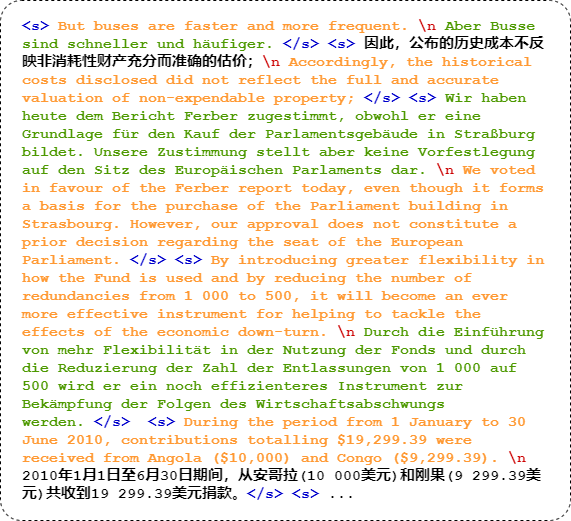

The diagram above was exported from draw.io. Its source (the exported page's mxGraphModel, read from the mxfile embedded in the PNG):
<mxGraphModel dx="2234" dy="746" grid="1" gridSize="10" guides="1" tooltips="1" connect="1" arrows="1" fold="1" page="0" pageScale="1" pageWidth="1654" pageHeight="1169" math="0" shadow="0">
  <root>
    <mxCell id="0" />
    <mxCell id="1" parent="0" />
    <mxCell id="2" value="" style="rounded=1;whiteSpace=wrap;html=1;arcSize=4;dashed=1;fillColor=none;" vertex="1" parent="1">
      <mxGeometry x="140" y="1930" width="570" height="520" as="geometry" />
    </mxCell>
    <mxCell id="3" value="&lt;font style=&quot;font-size: 15px;&quot;&gt;&lt;span style=&quot;font-size: 15px;&quot;&gt;&lt;span style=&quot;font-size: 15px; background-color: initial;&quot;&gt;&lt;font color=&quot;#0000cc&quot; style=&quot;font-size: 15px;&quot;&gt;&amp;lt;s&amp;gt;&lt;/font&gt; &lt;font color=&quot;#ff9933&quot; style=&quot;font-size: 15px;&quot;&gt;But buses are faster and more frequent. &lt;/font&gt;&lt;font color=&quot;#cc0000&quot; style=&quot;font-size: 15px;&quot;&gt;\n&lt;/font&gt;&amp;nbsp;&lt;/span&gt;&lt;span style=&quot;font-size: 15px;&quot;&gt;&lt;font color=&quot;#4d9900&quot; style=&quot;font-size: 15px;&quot;&gt;Aber Busse sind schneller und häufiger.&lt;/font&gt; &lt;font color=&quot;#0000cc&quot; style=&quot;font-size: 15px;&quot;&gt;&amp;lt;/s&amp;gt; &amp;lt;s&amp;gt;&lt;/font&gt;&amp;nbsp;&lt;span style=&quot;background-color: initial; font-size: 15px;&quot;&gt;因此，公布的历史成本不反映非消耗性财产充分而准确的估价；&lt;font color=&quot;#cc0000&quot; style=&quot;font-size: 15px;&quot;&gt;\n&lt;/font&gt; &lt;font color=&quot;#ff9933&quot; style=&quot;font-size: 15px;&quot;&gt;Accordingly, the historical costs disclosed did not reflect the full and accurate valu&lt;/font&gt;&lt;/span&gt;&lt;span style=&quot;background-color: initial; font-size: 15px;&quot;&gt;&lt;font color=&quot;#ff9933&quot; style=&quot;font-size: 15px;&quot;&gt;ation of non-expendable property;&lt;/font&gt;&lt;/span&gt;&amp;nbsp;&lt;font color=&quot;#0000cc&quot; style=&quot;font-size: 15px;&quot;&gt;&amp;lt;/s&amp;gt; &lt;/font&gt;&lt;/span&gt;&lt;span style=&quot;font-size: 15px;&quot;&gt;&lt;font color=&quot;#0000cc&quot; style=&quot;font-size: 15px;&quot;&gt;&amp;lt;s&amp;gt;&lt;/font&gt;&amp;nbsp;&lt;/span&gt;&lt;span style=&quot;background-color: initial; font-size: 15px;&quot;&gt;&lt;font color=&quot;#4d9900&quot; style=&quot;font-size: 15px;&quot;&gt;Wir haben heute dem Bericht Ferber zugestimmt, obwohl er eine Grundlage für den Kauf der Parlamentsgebäude in Straßburg bildet. Unsere Zustimmun&lt;/font&gt;&lt;/span&gt;&lt;span style=&quot;font-size: 15px; background-color: initial;&quot;&gt;&lt;font color=&quot;#4d9900&quot; style=&quot;font-size: 15px;&quot;&gt;g stellt aber keine Vorfestlegung auf den Sitz des Europäischen Parlaments dar. &lt;/font&gt;&lt;font color=&quot;#cc0000&quot; style=&quot;font-size: 15px;&quot;&gt;\n&lt;/font&gt; &lt;font color=&quot;#ff9933&quot; style=&quot;font-size: 15px;&quot;&gt;We voted in favour of the Ferber report today, even though it f&lt;/font&gt;&lt;/span&gt;&lt;font color=&quot;#ff9933&quot; style=&quot;font-size: 15px;&quot;&gt;&lt;span style=&quot;font-size: 15px; background-color: initial;&quot;&gt;orms a basis for the purchase of the Parliament building in Strasbourg. However, our approval does not constitute a prior decision regarding the&amp;nbsp;&lt;/span&gt;&lt;span style=&quot;font-size: 15px; background-color: initial;&quot;&gt;seat of the European Parliament.&lt;/span&gt;&lt;/font&gt;&lt;span style=&quot;font-size: 15px;&quot;&gt;&amp;nbsp;&lt;font color=&quot;#0000cc&quot; style=&quot;font-size: 15px;&quot;&gt;&amp;lt;/s&amp;gt;&amp;nbsp;&lt;/font&gt;&lt;/span&gt;&lt;/span&gt;&lt;span style=&quot;font-size: 15px;&quot;&gt;&lt;span style=&quot;font-size: 15px;&quot;&gt;&lt;font color=&quot;#0000cc&quot; style=&quot;font-size: 15px;&quot;&gt;&amp;lt;s&amp;gt;&lt;/font&gt;&amp;nbsp;&lt;/span&gt;&lt;span style=&quot;font-size: 15px; background-color: initial;&quot;&gt;&lt;font color=&quot;#ff9933&quot; style=&quot;font-size: 15px;&quot;&gt;By introducing greater flexibility in how the Fund is used and by reducing the number of redundancies from 1 000 to 500, it will become an ever more effective instrument for helping to tackle the effects of the economic down-turn.&amp;nbsp;&lt;/font&gt;&lt;font color=&quot;#cc0000&quot; style=&quot;font-size: 15px;&quot;&gt;\n&lt;/font&gt;&amp;nbsp;&lt;/span&gt;&lt;span style=&quot;font-size: 15px;&quot;&gt;&lt;font color=&quot;#4d9900&quot; style=&quot;font-size: 15px;&quot;&gt;Durch die Einführung von mehr Flexibilität in der Nutzung der Fonds und durch die Reduzierung der Zahl der Entlassungen von 1 000 auf 500 wird er ein noch effizienteres Instrument zur Bekämpfung der Folgen des Wirtschaftsabschwungs werden.&lt;/font&gt;&amp;nbsp;&lt;font color=&quot;#0000cc&quot; style=&quot;font-size: 15px;&quot;&gt;&amp;lt;/s&amp;gt;&amp;nbsp;&amp;nbsp;&lt;/font&gt;&lt;/span&gt;&lt;/span&gt;&lt;span style=&quot;font-size: 15px;&quot;&gt;&lt;span style=&quot;font-size: 15px;&quot;&gt;&lt;font color=&quot;#0000cc&quot; style=&quot;font-size: 15px;&quot;&gt;&amp;lt;s&amp;gt;&amp;nbsp;&lt;/font&gt;&lt;/span&gt;&lt;/span&gt;&lt;span style=&quot;font-size: 15px;&quot;&gt;&lt;span style=&quot;font-size: 15px;&quot;&gt;&lt;span style=&quot;background-color: initial; font-size: 15px;&quot;&gt;&lt;font color=&quot;#ff9933&quot; style=&quot;font-size: 15px;&quot;&gt;During the period from 1 January to 30 June 2010, contributions totalling $19,299.39 were received from Angola ($10,000) and Congo ($9,299.39). &lt;/font&gt;&lt;font color=&quot;#cc0000&quot; style=&quot;font-size: 15px;&quot;&gt;\&lt;/font&gt;&lt;/span&gt;&lt;span style=&quot;background-color: initial; font-size: 15px;&quot;&gt;&lt;font color=&quot;#cc0000&quot; style=&quot;font-size: 15px;&quot;&gt;n&lt;/font&gt;&lt;font color=&quot;#0000cc&quot; style=&quot;font-size: 15px;&quot;&gt; &lt;/font&gt;2010年1月1日至6月30日期间，从安哥拉(10 000美元)和刚果(9 299.39美元)共收到19 299.39美元捐款。&lt;/span&gt;&lt;/span&gt;&lt;/span&gt;&lt;span style=&quot;font-size: 15px;&quot;&gt;&lt;span style=&quot;font-size: 15px;&quot;&gt;&lt;font color=&quot;#0000cc&quot; style=&quot;font-size: 15px;&quot;&gt;&amp;lt;/s&amp;gt; &amp;lt;s&amp;gt;&lt;/font&gt; ...&lt;/span&gt;&lt;/span&gt;&lt;/font&gt;" style="text;html=1;align=left;verticalAlign=middle;whiteSpace=wrap;rounded=0;spacingTop=0;fontFamily=Courier New;horizontal=1;fontSize=15;fontStyle=1;labelBorderColor=none;" vertex="1" parent="1">
      <mxGeometry x="160" y="1930" width="530" height="520" as="geometry" />
    </mxCell>
  </root>
</mxGraphModel>